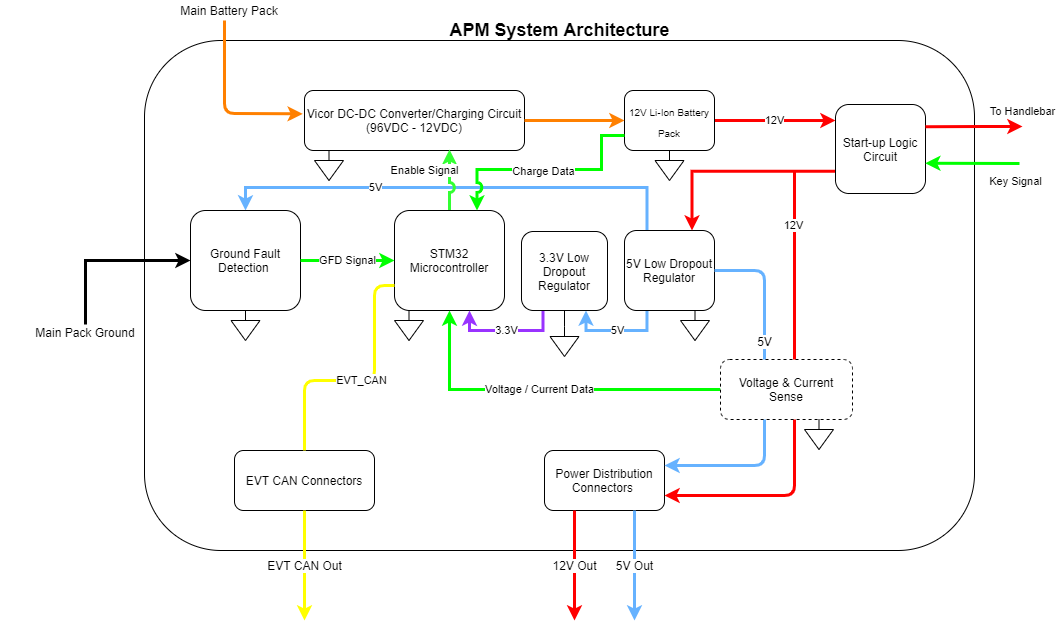

The diagram above was exported from draw.io. Its source (the exported page's mxGraphModel, read from the mxfile embedded in the PNG):
<mxGraphModel dx="1414" dy="529" grid="0" gridSize="10" guides="1" tooltips="1" connect="1" arrows="1" fold="1" page="0" pageScale="1" pageWidth="850" pageHeight="1100" math="0" shadow="0">
  <root>
    <mxCell id="0" />
    <mxCell id="1" parent="0" />
    <mxCell id="XyxURpndCVhfOEGToxaC-12" value="" style="rounded=1;whiteSpace=wrap;html=1;fillColor=none;movable=0;resizable=0;rotatable=0;deletable=0;editable=0;connectable=0;" parent="1" vertex="1">
      <mxGeometry x="50" y="60" width="830" height="510" as="geometry" />
    </mxCell>
    <mxCell id="6e1WMweMOCJPnwyy2KL0-1" value="Power Distribution Connectors&amp;nbsp;" style="rounded=1;whiteSpace=wrap;html=1;" parent="1" vertex="1">
      <mxGeometry x="450" y="470" width="120" height="60" as="geometry" />
    </mxCell>
    <mxCell id="6e1WMweMOCJPnwyy2KL0-3" value="Vicor DC-DC Converter/Charging Circuit&lt;br&gt;(96VDC - 12VDC)" style="rounded=1;whiteSpace=wrap;html=1;" parent="1" vertex="1">
      <mxGeometry x="210" y="110" width="220" height="60" as="geometry" />
    </mxCell>
    <mxCell id="6e1WMweMOCJPnwyy2KL0-4" value="APM System Architecture" style="text;html=1;strokeColor=none;fillColor=none;align=center;verticalAlign=middle;whiteSpace=wrap;rounded=0;strokeWidth=1;fontSize=18;fontStyle=1;" parent="1" vertex="1">
      <mxGeometry x="347.5" y="40" width="235" height="20" as="geometry" />
    </mxCell>
    <mxCell id="G7E0etdnF_x5V9FmfFrX-14" value="12V" style="edgeStyle=orthogonalEdgeStyle;rounded=0;jumpStyle=arc;orthogonalLoop=1;jettySize=auto;html=1;exitX=1;exitY=0.5;exitDx=0;exitDy=0;entryX=0;entryY=0.18;entryDx=0;entryDy=0;entryPerimeter=0;strokeWidth=3;strokeColor=#FF0000;" edge="1" parent="1" source="6e1WMweMOCJPnwyy2KL0-5" target="G7E0etdnF_x5V9FmfFrX-13">
      <mxGeometry relative="1" as="geometry" />
    </mxCell>
    <mxCell id="6e1WMweMOCJPnwyy2KL0-5" value="&lt;font size=&quot;1&quot;&gt;12V Li-Ion Battery Pack&lt;/font&gt;" style="rounded=1;whiteSpace=wrap;html=1;strokeWidth=1;fontSize=18;" parent="1" vertex="1">
      <mxGeometry x="530" y="110" width="90" height="60" as="geometry" />
    </mxCell>
    <mxCell id="6e1WMweMOCJPnwyy2KL0-6" value="" style="endArrow=classic;html=1;fontSize=18;entryX=-0.008;entryY=0.39;entryDx=0;entryDy=0;entryPerimeter=0;strokeWidth=3;strokeColor=#FF8000;" parent="1" target="6e1WMweMOCJPnwyy2KL0-3" edge="1">
      <mxGeometry width="50" height="50" relative="1" as="geometry">
        <mxPoint x="130" y="40" as="sourcePoint" />
        <mxPoint x="450" y="230" as="targetPoint" />
        <Array as="points">
          <mxPoint x="130" y="133" />
        </Array>
      </mxGeometry>
    </mxCell>
    <mxCell id="6e1WMweMOCJPnwyy2KL0-7" value="Main Battery Pack" style="text;html=1;align=center;verticalAlign=middle;whiteSpace=wrap;rounded=0;fontSize=12;" parent="1" vertex="1">
      <mxGeometry x="50" y="20" width="170" height="20" as="geometry" />
    </mxCell>
    <mxCell id="6e1WMweMOCJPnwyy2KL0-8" value="" style="endArrow=classic;html=1;fontSize=12;exitX=1;exitY=0.5;exitDx=0;exitDy=0;entryX=0;entryY=0.5;entryDx=0;entryDy=0;strokeColor=#FF8000;strokeWidth=3;" parent="1" source="6e1WMweMOCJPnwyy2KL0-3" target="6e1WMweMOCJPnwyy2KL0-5" edge="1">
      <mxGeometry width="50" height="50" relative="1" as="geometry">
        <mxPoint x="400" y="310" as="sourcePoint" />
        <mxPoint x="450" y="260" as="targetPoint" />
      </mxGeometry>
    </mxCell>
    <mxCell id="DIoxhmjkmJ9fru_7lWn_-18" value="5V" style="edgeStyle=orthogonalEdgeStyle;rounded=0;orthogonalLoop=1;jettySize=auto;html=1;exitX=0.25;exitY=0;exitDx=0;exitDy=0;strokeWidth=3;entryX=0.5;entryY=0;entryDx=0;entryDy=0;jumpStyle=arc;jumpSize=6;strokeColor=#66B2FF;" parent="1" source="6e1WMweMOCJPnwyy2KL0-11" target="XyxURpndCVhfOEGToxaC-1" edge="1">
      <mxGeometry x="0.3427" relative="1" as="geometry">
        <Array as="points">
          <mxPoint x="552" y="207" />
          <mxPoint x="151" y="207" />
        </Array>
        <mxPoint as="offset" />
      </mxGeometry>
    </mxCell>
    <mxCell id="G7E0etdnF_x5V9FmfFrX-15" style="edgeStyle=orthogonalEdgeStyle;rounded=0;jumpStyle=arc;orthogonalLoop=1;jettySize=auto;html=1;exitX=0.25;exitY=1;exitDx=0;exitDy=0;entryX=0.75;entryY=1;entryDx=0;entryDy=0;strokeWidth=3;strokeColor=#66B2FF;" edge="1" parent="1" source="6e1WMweMOCJPnwyy2KL0-11" target="G7E0etdnF_x5V9FmfFrX-12">
      <mxGeometry relative="1" as="geometry" />
    </mxCell>
    <mxCell id="G7E0etdnF_x5V9FmfFrX-16" value="5V" style="edgeLabel;html=1;align=center;verticalAlign=middle;resizable=0;points=[];" vertex="1" connectable="0" parent="G7E0etdnF_x5V9FmfFrX-15">
      <mxGeometry x="-0.3756" y="6" relative="1" as="geometry">
        <mxPoint x="-18.5" y="-7" as="offset" />
      </mxGeometry>
    </mxCell>
    <mxCell id="6e1WMweMOCJPnwyy2KL0-11" value="5V Low Dropout Regulator" style="rounded=1;whiteSpace=wrap;html=1;strokeWidth=1;fontSize=12;" parent="1" vertex="1">
      <mxGeometry x="530" y="250" width="90" height="80" as="geometry" />
    </mxCell>
    <mxCell id="6e1WMweMOCJPnwyy2KL0-15" value="&lt;font color=&quot;#000000&quot;&gt;12V Out&lt;/font&gt;" style="endArrow=classic;html=1;fontSize=12;exitX=0.25;exitY=1;exitDx=0;exitDy=0;strokeColor=#FF0000;strokeWidth=3;" parent="1" source="6e1WMweMOCJPnwyy2KL0-1" edge="1">
      <mxGeometry width="50" height="50" relative="1" as="geometry">
        <mxPoint x="390" y="390" as="sourcePoint" />
        <mxPoint x="480" y="640" as="targetPoint" />
      </mxGeometry>
    </mxCell>
    <mxCell id="6e1WMweMOCJPnwyy2KL0-16" value="&lt;font color=&quot;#000000&quot;&gt;5V Out&lt;/font&gt;" style="endArrow=classic;html=1;fontSize=12;exitX=0.75;exitY=1;exitDx=0;exitDy=0;strokeColor=#66B2FF;strokeWidth=3;" parent="1" source="6e1WMweMOCJPnwyy2KL0-1" edge="1">
      <mxGeometry width="50" height="50" relative="1" as="geometry">
        <mxPoint x="390" y="530" as="sourcePoint" />
        <mxPoint x="540" y="640" as="targetPoint" />
        <Array as="points" />
      </mxGeometry>
    </mxCell>
    <mxCell id="G7E0etdnF_x5V9FmfFrX-11" value="Enable Signal" style="edgeStyle=orthogonalEdgeStyle;rounded=0;orthogonalLoop=1;jettySize=auto;html=1;exitX=0.5;exitY=0;exitDx=0;exitDy=0;entryX=0.659;entryY=0.983;entryDx=0;entryDy=0;entryPerimeter=0;strokeWidth=3;strokeColor=#33FF33;jumpStyle=arc;" edge="1" parent="1" source="6e1WMweMOCJPnwyy2KL0-20" target="6e1WMweMOCJPnwyy2KL0-3">
      <mxGeometry x="0.3113" y="25" relative="1" as="geometry">
        <mxPoint as="offset" />
      </mxGeometry>
    </mxCell>
    <mxCell id="6e1WMweMOCJPnwyy2KL0-20" value="STM32 Microcontroller" style="rounded=1;whiteSpace=wrap;html=1;strokeWidth=1;fontSize=12;" parent="1" vertex="1">
      <mxGeometry x="300" y="230" width="110" height="100" as="geometry" />
    </mxCell>
    <mxCell id="XyxURpndCVhfOEGToxaC-1" value="Ground Fault Detection&amp;nbsp;" style="rounded=1;whiteSpace=wrap;html=1;strokeWidth=1;fontSize=12;" parent="1" vertex="1">
      <mxGeometry x="96" y="230" width="110" height="100" as="geometry" />
    </mxCell>
    <mxCell id="G7E0etdnF_x5V9FmfFrX-1" style="edgeStyle=orthogonalEdgeStyle;rounded=0;orthogonalLoop=1;jettySize=auto;html=1;exitX=0.5;exitY=0;exitDx=0;exitDy=0;entryX=0;entryY=0.5;entryDx=0;entryDy=0;strokeWidth=3;" edge="1" parent="1" source="XyxURpndCVhfOEGToxaC-10" target="XyxURpndCVhfOEGToxaC-1">
      <mxGeometry relative="1" as="geometry" />
    </mxCell>
    <mxCell id="XyxURpndCVhfOEGToxaC-10" value="Main Pack Ground" style="text;html=1;align=center;verticalAlign=middle;whiteSpace=wrap;rounded=0;fontSize=12;" parent="1" vertex="1">
      <mxGeometry x="-94" y="344" width="170" height="16" as="geometry" />
    </mxCell>
    <mxCell id="XyxURpndCVhfOEGToxaC-20" value="EVT CAN Connectors" style="rounded=1;whiteSpace=wrap;html=1;" parent="1" vertex="1">
      <mxGeometry x="140" y="470" width="140" height="60" as="geometry" />
    </mxCell>
    <mxCell id="XyxURpndCVhfOEGToxaC-40" value="EVT_CAN" style="endArrow=none;html=1;exitX=0.5;exitY=0;exitDx=0;exitDy=0;strokeColor=#FFFF00;strokeWidth=3;entryX=0;entryY=0.75;entryDx=0;entryDy=0;" parent="1" source="XyxURpndCVhfOEGToxaC-20" target="6e1WMweMOCJPnwyy2KL0-20" edge="1">
      <mxGeometry width="50" height="50" relative="1" as="geometry">
        <mxPoint x="290" y="355" as="sourcePoint" />
        <mxPoint x="340" y="305" as="targetPoint" />
        <Array as="points">
          <mxPoint x="210" y="400" />
          <mxPoint x="280" y="400" />
          <mxPoint x="280" y="305" />
        </Array>
      </mxGeometry>
    </mxCell>
    <mxCell id="0zip6cX9banlHS7AT9VL-1" value="&lt;font color=&quot;#000000&quot;&gt;EVT CAN Out&lt;/font&gt;" style="endArrow=classic;html=1;fontSize=12;exitX=0.25;exitY=1;exitDx=0;exitDy=0;strokeColor=#FFFF00;strokeWidth=3;" parent="1" edge="1">
      <mxGeometry width="50" height="50" relative="1" as="geometry">
        <mxPoint x="210" y="530" as="sourcePoint" />
        <mxPoint x="210" y="640" as="targetPoint" />
      </mxGeometry>
    </mxCell>
    <mxCell id="DIoxhmjkmJ9fru_7lWn_-16" value="GFD Signal" style="endArrow=classic;html=1;strokeColor=#00FF00;strokeWidth=3;exitX=1;exitY=0.5;exitDx=0;exitDy=0;entryX=0;entryY=0.5;entryDx=0;entryDy=0;" parent="1" source="XyxURpndCVhfOEGToxaC-1" target="6e1WMweMOCJPnwyy2KL0-20" edge="1">
      <mxGeometry width="50" height="50" relative="1" as="geometry">
        <mxPoint x="441" y="400" as="sourcePoint" />
        <mxPoint x="491" y="350" as="targetPoint" />
      </mxGeometry>
    </mxCell>
    <mxCell id="6e1WMweMOCJPnwyy2KL0-19" value="5V" style="endArrow=classic;html=1;fontSize=12;exitX=1;exitY=0.5;exitDx=0;exitDy=0;entryX=1;entryY=0.25;entryDx=0;entryDy=0;strokeColor=#66B2FF;strokeWidth=3;" parent="1" source="6e1WMweMOCJPnwyy2KL0-11" target="6e1WMweMOCJPnwyy2KL0-1" edge="1">
      <mxGeometry x="-0.2958" width="50" height="50" relative="1" as="geometry">
        <mxPoint x="390" y="340" as="sourcePoint" />
        <mxPoint x="440" y="290" as="targetPoint" />
        <Array as="points">
          <mxPoint x="670" y="290" />
          <mxPoint x="670" y="485" />
        </Array>
        <mxPoint as="offset" />
      </mxGeometry>
    </mxCell>
    <mxCell id="6e1WMweMOCJPnwyy2KL0-18" value="12V" style="endArrow=classic;html=1;fontSize=12;entryX=1;entryY=0.75;entryDx=0;entryDy=0;strokeWidth=3;strokeColor=#FF0000;" parent="1" target="6e1WMweMOCJPnwyy2KL0-1" edge="1">
      <mxGeometry x="0.0085" width="50" height="50" relative="1" as="geometry">
        <mxPoint x="700" y="190" as="sourcePoint" />
        <mxPoint x="440" y="380" as="targetPoint" />
        <Array as="points">
          <mxPoint x="700" y="515" />
        </Array>
        <mxPoint as="offset" />
      </mxGeometry>
    </mxCell>
    <mxCell id="G7E0etdnF_x5V9FmfFrX-25" value="12V" style="edgeLabel;html=1;align=center;verticalAlign=middle;resizable=0;points=[];" vertex="1" connectable="0" parent="6e1WMweMOCJPnwyy2KL0-18">
      <mxGeometry x="-0.7629" y="-2" relative="1" as="geometry">
        <mxPoint as="offset" />
      </mxGeometry>
    </mxCell>
    <mxCell id="DIoxhmjkmJ9fru_7lWn_-25" style="edgeStyle=orthogonalEdgeStyle;rounded=0;jumpStyle=arc;jumpSize=6;orthogonalLoop=1;jettySize=auto;html=1;exitX=0;exitY=0.5;exitDx=0;exitDy=0;entryX=0.5;entryY=1;entryDx=0;entryDy=0;strokeColor=#00FF00;strokeWidth=3;" parent="1" source="DIoxhmjkmJ9fru_7lWn_-24" target="6e1WMweMOCJPnwyy2KL0-20" edge="1">
      <mxGeometry relative="1" as="geometry" />
    </mxCell>
    <mxCell id="DIoxhmjkmJ9fru_7lWn_-26" value="Voltage / Current Data" style="edgeLabel;html=1;align=center;verticalAlign=middle;resizable=0;points=[];" parent="DIoxhmjkmJ9fru_7lWn_-25" vertex="1" connectable="0">
      <mxGeometry x="0.0371" y="-1" relative="1" as="geometry">
        <mxPoint as="offset" />
      </mxGeometry>
    </mxCell>
    <mxCell id="DIoxhmjkmJ9fru_7lWn_-24" value="Voltage &amp;amp; Current Sense" style="rounded=1;whiteSpace=wrap;html=1;dashed=1;" parent="1" vertex="1">
      <mxGeometry x="626" y="379" width="132" height="60" as="geometry" />
    </mxCell>
    <mxCell id="G7E0etdnF_x5V9FmfFrX-3" value="" style="pointerEvents=1;verticalLabelPosition=bottom;shadow=0;dashed=0;align=center;html=1;verticalAlign=top;shape=mxgraph.electrical.signal_sources.signal_ground;" vertex="1" parent="1">
      <mxGeometry x="136.5" y="330" width="29" height="30" as="geometry" />
    </mxCell>
    <mxCell id="G7E0etdnF_x5V9FmfFrX-4" value="" style="pointerEvents=1;verticalLabelPosition=bottom;shadow=0;dashed=0;align=center;html=1;verticalAlign=top;shape=mxgraph.electrical.signal_sources.signal_ground;" vertex="1" parent="1">
      <mxGeometry x="300" y="330" width="29" height="30" as="geometry" />
    </mxCell>
    <mxCell id="G7E0etdnF_x5V9FmfFrX-5" value="" style="pointerEvents=1;verticalLabelPosition=bottom;shadow=0;dashed=0;align=center;html=1;verticalAlign=top;shape=mxgraph.electrical.signal_sources.signal_ground;" vertex="1" parent="1">
      <mxGeometry x="586" y="330" width="29" height="30" as="geometry" />
    </mxCell>
    <mxCell id="G7E0etdnF_x5V9FmfFrX-6" value="" style="pointerEvents=1;verticalLabelPosition=bottom;shadow=0;dashed=0;align=center;html=1;verticalAlign=top;shape=mxgraph.electrical.signal_sources.signal_ground;" vertex="1" parent="1">
      <mxGeometry x="560.5" y="170" width="29" height="30" as="geometry" />
    </mxCell>
    <mxCell id="G7E0etdnF_x5V9FmfFrX-7" value="" style="pointerEvents=1;verticalLabelPosition=bottom;shadow=0;dashed=0;align=center;html=1;verticalAlign=top;shape=mxgraph.electrical.signal_sources.signal_ground;" vertex="1" parent="1">
      <mxGeometry x="220" y="170" width="29" height="30" as="geometry" />
    </mxCell>
    <mxCell id="G7E0etdnF_x5V9FmfFrX-9" value="" style="pointerEvents=1;verticalLabelPosition=bottom;shadow=0;dashed=0;align=center;html=1;verticalAlign=top;shape=mxgraph.electrical.signal_sources.signal_ground;" vertex="1" parent="1">
      <mxGeometry x="710" y="439" width="29" height="30" as="geometry" />
    </mxCell>
    <mxCell id="G7E0etdnF_x5V9FmfFrX-18" value="3.3V" style="edgeStyle=orthogonalEdgeStyle;rounded=0;jumpStyle=arc;orthogonalLoop=1;jettySize=auto;html=1;exitX=0.25;exitY=1;exitDx=0;exitDy=0;entryX=0.682;entryY=1;entryDx=0;entryDy=0;entryPerimeter=0;strokeWidth=3;strokeColor=#9933FF;" edge="1" parent="1" source="G7E0etdnF_x5V9FmfFrX-12" target="6e1WMweMOCJPnwyy2KL0-20">
      <mxGeometry relative="1" as="geometry" />
    </mxCell>
    <mxCell id="G7E0etdnF_x5V9FmfFrX-12" value="3.3V Low Dropout Regulator" style="rounded=1;whiteSpace=wrap;html=1;" vertex="1" parent="1">
      <mxGeometry x="427" y="251" width="86" height="79" as="geometry" />
    </mxCell>
    <mxCell id="G7E0etdnF_x5V9FmfFrX-24" style="edgeStyle=orthogonalEdgeStyle;rounded=0;jumpStyle=none;orthogonalLoop=1;jettySize=auto;html=1;exitX=0;exitY=0.75;exitDx=0;exitDy=0;entryX=0.75;entryY=0;entryDx=0;entryDy=0;strokeWidth=3;strokeColor=#FF0000;" edge="1" parent="1" source="G7E0etdnF_x5V9FmfFrX-13" target="6e1WMweMOCJPnwyy2KL0-11">
      <mxGeometry relative="1" as="geometry" />
    </mxCell>
    <mxCell id="G7E0etdnF_x5V9FmfFrX-13" value="Start-up Logic Circuit" style="rounded=1;whiteSpace=wrap;html=1;" vertex="1" parent="1">
      <mxGeometry x="741" y="124" width="90" height="89" as="geometry" />
    </mxCell>
    <mxCell id="G7E0etdnF_x5V9FmfFrX-19" value="" style="pointerEvents=1;verticalLabelPosition=bottom;shadow=0;dashed=0;align=center;html=1;verticalAlign=top;shape=mxgraph.electrical.signal_sources.signal_ground;" vertex="1" parent="1">
      <mxGeometry x="455.5" y="346" width="29" height="30" as="geometry" />
    </mxCell>
    <mxCell id="G7E0etdnF_x5V9FmfFrX-20" value="" style="endArrow=none;html=1;strokeWidth=1;exitX=0.5;exitY=0;exitDx=0;exitDy=0;exitPerimeter=0;entryX=0.5;entryY=1;entryDx=0;entryDy=0;" edge="1" parent="1" source="G7E0etdnF_x5V9FmfFrX-19" target="G7E0etdnF_x5V9FmfFrX-12">
      <mxGeometry width="50" height="50" relative="1" as="geometry">
        <mxPoint x="461" y="311" as="sourcePoint" />
        <mxPoint x="511" y="261" as="targetPoint" />
      </mxGeometry>
    </mxCell>
    <mxCell id="G7E0etdnF_x5V9FmfFrX-22" value="" style="endArrow=classic;html=1;strokeWidth=3;entryX=0.997;entryY=0.66;entryDx=0;entryDy=0;strokeColor=#00FF00;entryPerimeter=0;" edge="1" parent="1" target="G7E0etdnF_x5V9FmfFrX-13">
      <mxGeometry width="50" height="50" relative="1" as="geometry">
        <mxPoint x="925" y="183" as="sourcePoint" />
        <mxPoint x="511" y="250" as="targetPoint" />
        <Array as="points" />
      </mxGeometry>
    </mxCell>
    <mxCell id="G7E0etdnF_x5V9FmfFrX-23" value="Key Signal" style="edgeLabel;html=1;align=center;verticalAlign=middle;resizable=0;points=[];" vertex="1" connectable="0" parent="G7E0etdnF_x5V9FmfFrX-22">
      <mxGeometry x="-0.3618" y="1" relative="1" as="geometry">
        <mxPoint x="25.590000000000003" y="16.080000000000002" as="offset" />
      </mxGeometry>
    </mxCell>
    <mxCell id="G7E0etdnF_x5V9FmfFrX-26" value="To Handlebar" style="endArrow=classic;html=1;strokeColor=#FF0000;strokeWidth=3;exitX=1;exitY=0.25;exitDx=0;exitDy=0;" edge="1" parent="1" source="G7E0etdnF_x5V9FmfFrX-13">
      <mxGeometry x="1" y="15" width="50" height="50" relative="1" as="geometry">
        <mxPoint x="461" y="300" as="sourcePoint" />
        <mxPoint x="928" y="146" as="targetPoint" />
        <Array as="points">
          <mxPoint x="897" y="146" />
        </Array>
        <mxPoint x="1" as="offset" />
      </mxGeometry>
    </mxCell>
    <mxCell id="G7E0etdnF_x5V9FmfFrX-27" style="edgeStyle=orthogonalEdgeStyle;rounded=0;jumpStyle=arc;orthogonalLoop=1;jettySize=auto;html=1;exitX=0;exitY=0.75;exitDx=0;exitDy=0;entryX=0.75;entryY=0;entryDx=0;entryDy=0;strokeWidth=3;strokeColor=#00FF00;" edge="1" parent="1" source="6e1WMweMOCJPnwyy2KL0-5" target="6e1WMweMOCJPnwyy2KL0-20">
      <mxGeometry relative="1" as="geometry">
        <Array as="points">
          <mxPoint x="507" y="155" />
          <mxPoint x="507" y="189" />
          <mxPoint x="382" y="189" />
        </Array>
      </mxGeometry>
    </mxCell>
    <mxCell id="G7E0etdnF_x5V9FmfFrX-28" value="Charge Data" style="edgeLabel;html=1;align=center;verticalAlign=middle;resizable=0;points=[];" vertex="1" connectable="0" parent="G7E0etdnF_x5V9FmfFrX-27">
      <mxGeometry x="-0.1298" y="2" relative="1" as="geometry">
        <mxPoint x="-19.53" y="-1" as="offset" />
      </mxGeometry>
    </mxCell>
  </root>
</mxGraphModel>